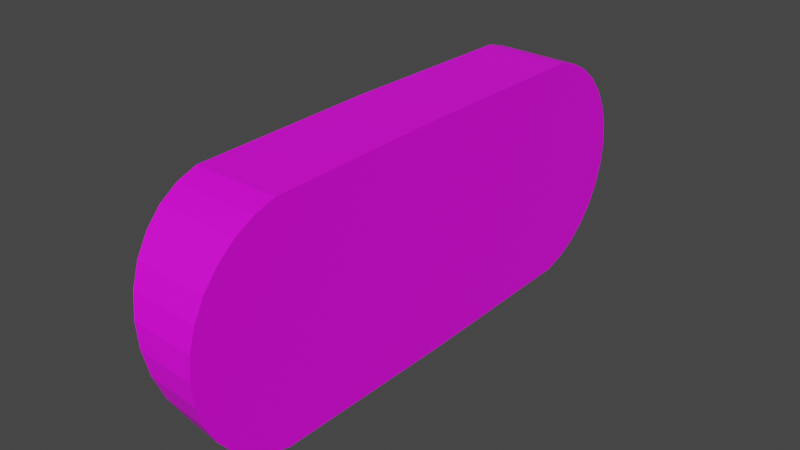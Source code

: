 # Source: Settings_Button.blend  (saved by Blender 3.6.11; exported with 4.5.12 LTS)
import bpy
from mathutils import Matrix  # noqa: F401  (used for matrix-valued properties, if any)

bpy.ops.wm.read_factory_settings(use_empty=True)
scene = bpy.context.scene
scene.name = 'Scene'

# ---- collections
col_collection = bpy.data.collections.new('Collection'); scene.collection.children.link(col_collection)

# ---- images (referenced by path relative to the original .blend; pixels are not part of the script)
import os
ASSET_DIR = os.environ.get("B2B_ASSET_DIR", "")  # directory of the original .blend (textures are referenced by path, not embedded)
HERE = os.path.dirname(os.path.abspath(__file__))  # packed textures are extracted next to this script under _unpacked/

def load_image(name, relpath, width, height, colorspace="sRGB"):
    """Load a texture the original file referenced (path relative to the .blend, or extracted next to this script)."""
    p = next((c for c in (os.path.join(HERE, relpath), os.path.join(ASSET_DIR, relpath)) if relpath and os.path.exists(c)), "")
    if p:
        img = bpy.data.images.load(p, check_existing=True)
        img.name = name
    else:  # same state as the original file: an image datablock whose file is absent (Cycles renders it pink)
        img = bpy.data.images.new(name, width, height)
        img.source = "FILE"
        img.filepath = "//" + (relpath or name)
    img.colorspace_settings.name = colorspace
    return img
img_settings_png = load_image('Settings.png', 'Settings.png', 1024, 1024, 'sRGB')

# ---- materials (node trees are filled in below, after node groups)
mat_material_001 = bpy.data.materials.new('Material.001')
mat_material_001.use_transparent_shadow = False

# ---- material node trees
mat_material_001.use_nodes = True; mat_material_001.node_tree.nodes.clear()
_N = mat_material_001.node_tree.nodes; _L = mat_material_001.node_tree.links
n0 = _N.new('ShaderNodeBsdfPrincipled'); n0.name = 'Principled BSDF'; n0.location = (10, 300)
n0.distribution = 'GGX'
n0.subsurface_method = 'RANDOM_WALK_SKIN'
n0.inputs[3].default_value = 1.45
n0.inputs[27].default_value = (0.0, 0.0, 0.0, 1.0)
n0.inputs[28].default_value = 1.0
n1 = _N.new('ShaderNodeOutputMaterial'); n1.name = 'Material Output'; n1.location = (300, 300)
n2 = _N.new('ShaderNodeTexImage'); n2.name = 'Image Texture'; n2.location = (-280, 275)
n2.image = img_settings_png
_L.new(n0.outputs[0], n1.inputs[0])
_L.new(n2.outputs[0], n0.inputs[0])
n1.is_active_output = True

# ---- world
world_world = bpy.data.worlds.new('World'); scene.world = world_world
world_world.use_nodes = True; world_world.node_tree.nodes.clear()
_N = world_world.node_tree.nodes; _L = world_world.node_tree.links
n0 = _N.new('ShaderNodeOutputWorld'); n0.name = 'World Output'; n0.location = (300, 300)
n1 = _N.new('ShaderNodeBackground'); n1.name = 'Background'; n1.location = (10, 300)
n1.inputs[0].default_value = (0.05088, 0.05088, 0.05088, 1.0)
_L.new(n1.outputs[0], n0.inputs[0])
n0.is_active_output = True
world_world.color = (0.05088, 0.05088, 0.05088)
world_world.use_sun_shadow = False
world_world.sun_shadow_jitter_overblur = 0.0

# ---- meshes
me_circle = bpy.data.meshes.new('Circle')
me_circle.from_pydata([(-0.04613, 2.472, -0.2537), (-0.2336, 2.453, -0.3079), (-0.4138, 2.396, -0.3599), (-0.5799, 2.304, -0.4079), (-0.7255, 2.179, -0.4499), (-0.845, 2.028, -0.4844), (-0.9337, 1.855, -0.5101), (-0.9884, 1.667, -0.5259), (-1.007, 0.0, -0.5312), (-0.9884, -1.667, -0.5259), (-0.9337, -1.855, -0.5101), (-0.845, -2.028, -0.4844), (-0.7255, -2.179, -0.4499), (-0.5799, -2.304, -0.4079), (-0.4138, -2.396, -0.3599), (-0.2336, -2.453, -0.3079), (-0.04613, -2.472, -0.2537), (0.1413, -2.453, -0.1996), (0.3215, -2.396, -0.1475), (0.4876, -2.304, -0.09958), (0.6332, -2.179, -0.05754), (0.7527, -2.028, -0.02303), (0.8415, -1.855, 0.002609), (0.8961, -1.667, 0.0184), (0.9146, 0.0, 0.02373), (0.8961, 1.667, 0.0184), (0.8415, 1.855, 0.002609), (0.7527, 2.028, -0.02303), (0.6332, 2.179, -0.05754), (0.4876, 2.304, -0.09958), (0.3215, 2.396, -0.1475), (0.1413, 2.453, -0.1996), (1.645e-08, 2.472, 0.2178), (-0.1951, 2.453, 0.2178), (-0.3827, 2.396, 0.2178), (-0.5556, 2.304, 0.2178), (-0.7071, 2.179, 0.2178), (-0.8315, 2.028, 0.2178), (-0.9239, 1.855, 0.2178), (-0.9808, 1.667, 0.2178), (-1.0, 0.0, 0.2178), (-0.9808, -1.667, 0.2178), (-0.9239, -1.855, 0.2178), (-0.8315, -2.028, 0.2178), (-0.7071, -2.179, 0.2178), (-0.5556, -2.304, 0.2178), (-0.3827, -2.396, 0.2178), (-0.1951, -2.453, 0.2178), (1.645e-08, -2.472, 0.2178), (0.1951, -2.453, 0.2178), (0.3827, -2.396, 0.2178), (0.5556, -2.304, 0.2178), (0.7071, -2.179, 0.2178), (0.8315, -2.028, 0.2178), (0.9239, -1.855, 0.2178), (0.9808, -1.667, 0.2178), (1.0, 0.0, 0.2178), (0.9808, 1.667, 0.2178), (0.9239, 1.855, 0.2178), (0.8315, 2.028, 0.2178), (0.7071, 2.179, 0.2178), (0.5556, 2.304, 0.2178), (0.3827, 2.396, 0.2178), (0.1951, 2.453, 0.2178)], [], [(23, 55, 54, 22), (10, 42, 41, 9), (24, 56, 55, 23), (11, 43, 42, 10), (25, 57, 56, 24), (12, 44, 43, 11), (26, 58, 57, 25), (13, 45, 44, 12), (27, 59, 58, 26), (14, 46, 45, 13), (1, 33, 32, 0), (28, 60, 59, 27), (15, 47, 46, 14), (2, 34, 33, 1), (29, 61, 60, 28), (16, 48, 47, 15), (3, 35, 34, 2), (30, 62, 61, 29), (17, 49, 48, 16), (4, 36, 35, 3), (31, 63, 62, 30), (18, 50, 49, 17), (5, 37, 36, 4), (0, 32, 63, 31), (19, 51, 50, 18), (6, 38, 37, 5), (20, 52, 51, 19), (7, 39, 38, 6), (21, 53, 52, 20), (8, 40, 39, 7), (22, 54, 53, 21), (9, 41, 40, 8), (33, 34, 35, 36, 37, 38, 39, 40, 41, 42, 43, 44, 45, 46, 47, 48, 49, 50, 51, 52, 53, 54, 55, 56, 57, 58, 59, 60, 61, 62, 63, 32), (1, 0, 31, 30, 29, 28, 27, 26, 25, 24, 23, 22, 21, 20, 19, 18, 17, 16, 15, 14, 13, 12, 11, 10, 9, 8, 7, 6, 5, 4, 3, 2)])
_uv = me_circle.uv_layers.new(name='UVMap')
_uv.uv.foreach_set('vector', [0.02459, 0.7431, 1.875e-08, 0.7428, 0.009465, 0.7767, 0.03446, 0.7769, 0.8758, 0.05839, 0.7448, 0.05839, 0.7449, 0.09215, 0.8788, 0.09215, 0.02446, 0.4429, 2.392e-08, 0.4427, 1.875e-08, 0.7428, 0.02459, 0.7431, 0.871, 0.02727, 0.7446, 0.02727, 0.7448, 0.05839, 0.8758, 0.05839, 0.03124, 0.1429, 0.006644, 0.1426, 2.392e-08, 0.4427, 0.02446, 0.4429, 0.8645, 5.12e-09, 0.7443, 1.037e-08, 0.7446, 0.02727, 0.871, 0.02727, 0.04185, 0.1093, 0.01686, 0.109, 0.006644, 0.1426, 0.03124, 0.1429, 0.9924, 0.2478, 0.8798, 0.2434, 0.8798, 0.2728, 1.0, 0.2761, 0.05883, 0.07832, 0.03318, 0.07804, 0.01686, 0.109, 0.04185, 0.1093, 0.9838, 0.2164, 0.8798, 0.2108, 0.8798, 0.2434, 0.9924, 0.2478, 0.9054, 0.4592, 1.0, 0.4523, 1.0, 0.417, 0.9151, 0.4253, 0.9504, 0.3089, 0.9999, 0.2957, 0.9999, 0.2761, 0.9565, 0.2902, 0.9744, 0.1831, 0.8798, 0.1762, 0.8798, 0.2108, 0.9838, 0.2164, 0.896, 0.4925, 1.0, 0.4869, 1.0, 0.4523, 0.9054, 0.4592, 0.9428, 0.3327, 0.9999, 0.3206, 0.9999, 0.2957, 0.9504, 0.3089, 0.9646, 0.1492, 0.8798, 0.1409, 0.8798, 0.1762, 0.9744, 0.1831, 0.8874, 0.5239, 1.0, 0.5195, 1.0, 0.4869, 0.896, 0.4925, 0.9342, 0.3608, 1.0, 0.3499, 0.9999, 0.3206, 0.9428, 0.3327, 0.9549, 0.116, 0.8798, 0.1063, 0.8798, 0.1409, 0.9646, 0.1492, 0.8798, 0.5522, 0.9999, 0.5489, 1.0, 0.5195, 0.8874, 0.5239, 0.9249, 0.3921, 1.0, 0.3824, 1.0, 0.3499, 0.9342, 0.3608, 0.9456, 0.08472, 0.8798, 0.07377, 0.8798, 0.1063, 0.9549, 0.116, 0.871, 0.7572, 0.7446, 0.7572, 0.7443, 0.7845, 0.8645, 0.7845, 0.9151, 0.4253, 1.0, 0.417, 1.0, 0.3824, 0.9249, 0.3921, 0.9369, 0.05663, 0.8798, 0.04446, 0.8798, 0.07377, 0.9456, 0.08472, 0.8758, 0.7261, 0.7448, 0.7261, 0.7446, 0.7572, 0.871, 0.7572, 0.9294, 0.03279, 0.8799, 0.01956, 0.8798, 0.04446, 0.9369, 0.05663, 0.8788, 0.6923, 0.7449, 0.6923, 0.7448, 0.7261, 0.8758, 0.7261, 0.9232, 0.01411, 0.8799, 4.448e-09, 0.8799, 0.01956, 0.9294, 0.03279, 0.8798, 0.3922, 0.745, 0.3922, 0.7449, 0.6923, 0.8788, 0.6923, 0.03446, 0.7769, 0.009465, 0.7767, 0.0251, 0.8079, 0.05075, 0.8082, 0.8788, 0.09215, 0.7449, 0.09215, 0.745, 0.3922, 0.8798, 0.3922, 0.5944, 0.8868, 0.6282, 0.877, 0.6595, 0.8607, 0.6871, 0.8386, 0.7098, 0.8116, 0.7268, 0.7807, 0.7374, 0.747, 0.7443, 0.447, 0.7443, 0.1469, 0.7345, 0.113, 0.7182, 0.0817, 0.6961, 0.05418, 0.6691, 0.03148, 0.6382, 0.01449, 0.6045, 0.003862, 0.5695, -4.691e-08, 0.5343, 0.003053, 0.5004, 0.01291, 0.4691, 0.02918, 0.4416, 0.05124, 0.4189, 0.07826, 0.4019, 0.1092, 0.3913, 0.1428, 0.3844, 0.4429, 0.3844, 0.743, 0.3942, 0.7769, 0.4105, 0.8082, 0.4326, 0.8357, 0.4596, 0.8584, 0.4905, 0.8754, 0.5241, 0.886, 0.5592, 0.8899, 0.2444, 0.003847, 0.2093, 2.367e-08, 0.1742, 0.003069, 0.1403, 0.01294, 0.109, 0.02922, 0.08151, 0.0513, 0.05883, 0.07832, 0.04185, 0.1093, 0.03124, 0.1429, 0.02446, 0.4429, 0.02459, 0.7431, 0.03446, 0.7769, 0.05075, 0.8082, 0.07282, 0.8358, 0.09985, 0.8584, 0.1308, 0.8754, 0.1644, 0.886, 0.1995, 0.8899, 0.2346, 0.8868, 0.2685, 0.8769, 0.2998, 0.8606, 0.3273, 0.8386, 0.35, 0.8115, 0.367, 0.7806, 0.3776, 0.747, 0.3844, 0.4469, 0.3842, 0.1468, 0.3744, 0.1129, 0.3581, 0.08164, 0.336, 0.05412, 0.309, 0.03144, 0.2781, 0.01446])
me_circle.materials.append(mat_material_001)
me_circle.use_mirror_y = True
me_circle.update()

# ---- objects
ob_circle = bpy.data.objects.new('Circle', me_circle)

# ---- transforms, parenting, visibility, modifiers, constraints
ob_circle.location = (0.0, 0.0, 0.0)
ob_circle.rotation_euler = (-0.0, 1.571, 0.0)
ob_circle.scale = (4.404, 4.404, 4.404)
ob_circle.use_mesh_mirror_y = True

# ---- collection membership
col_collection.objects.link(ob_circle)

# ---- scene / render settings (as saved in the file)
scene.frame_start = 1; scene.frame_end = 250; scene.frame_set(1)
scene.render.engine = 'BLENDER_EEVEE_NEXT'
scene.cycles.sampling_pattern = 'TABULATED_SOBOL'
scene.view_settings.view_transform = 'Filmic'
bpy.context.view_layer.update()

# ---- added for rendering (the .blend has no active camera and no usable light): camera, sun
cam_auto = bpy.data.cameras.new('AutoCamera')
cam_auto.lens = 50.0
cam_auto.sensor_width = 36.0
cam_auto.clip_end = 1000.0
ob_auto_camera = bpy.data.objects.new('AutoCamera', cam_auto)
scene.collection.objects.link(ob_auto_camera)
ob_auto_camera.location = (21.2694, -26.3513, 17.5827)
ob_auto_camera.rotation_euler = (1.09748, -7.21219e-08, 0.694738)
scene.camera = ob_auto_camera
light_auto_sun = bpy.data.lights.new('AutoSun', 'SUN')
light_auto_sun.energy = 3.0
light_auto_sun.angle = 0.0523599
ob_auto_sun = bpy.data.objects.new('AutoSun', light_auto_sun)
scene.collection.objects.link(ob_auto_sun)
ob_auto_sun.rotation_euler = (0.872665, 0.174533, 0.523599)
bpy.context.view_layer.update()

